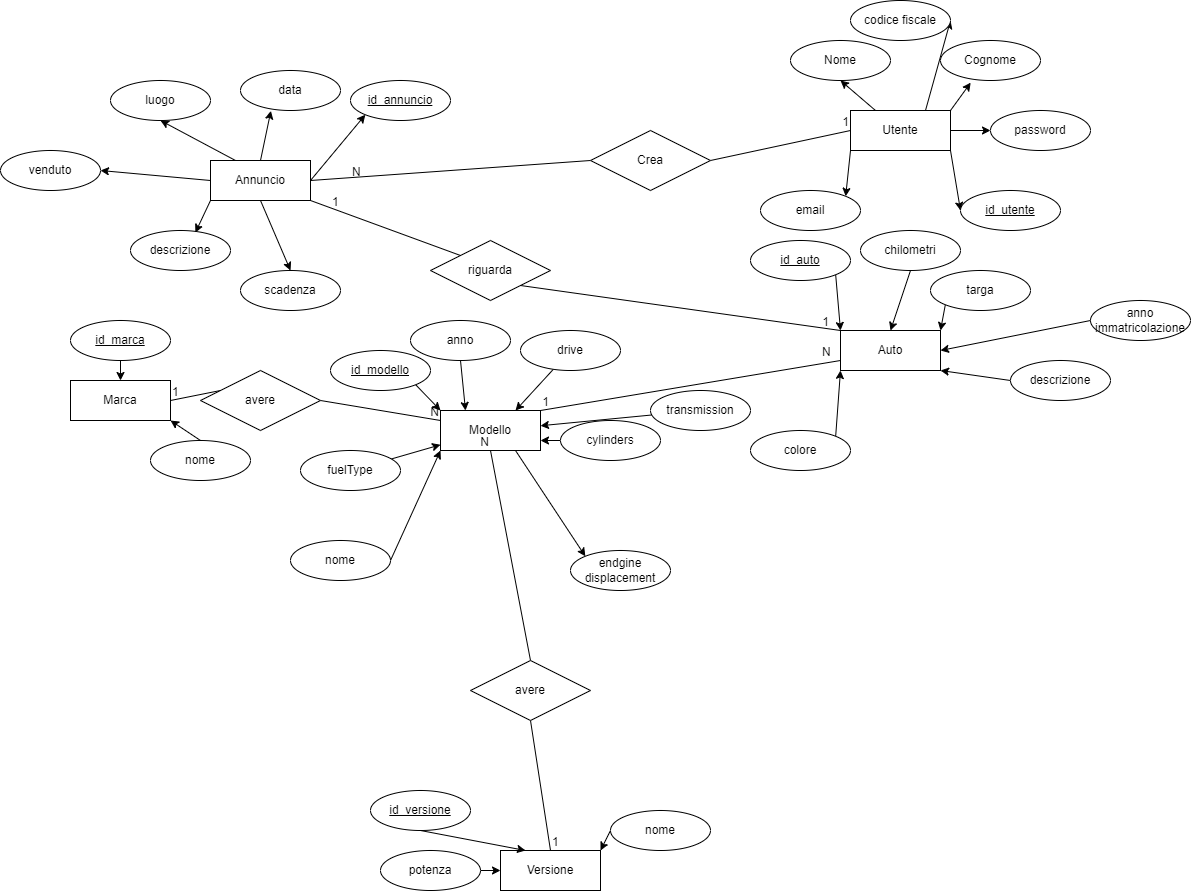

The diagram above was exported from draw.io. Its source (the exported page's mxGraphModel, read from the mxfile embedded in the PNG):
<mxGraphModel dx="1596" dy="401" grid="1" gridSize="10" guides="1" tooltips="1" connect="1" arrows="1" fold="1" page="0" pageScale="1" pageWidth="827" pageHeight="1169" math="0" shadow="0">
  <root>
    <mxCell id="0" />
    <mxCell id="1" parent="0" />
    <mxCell id="39" style="edgeStyle=none;html=1;exitX=0.5;exitY=1;exitDx=0;exitDy=0;entryX=0.5;entryY=0;entryDx=0;entryDy=0;" edge="1" parent="1" source="3" target="13">
      <mxGeometry relative="1" as="geometry" />
    </mxCell>
    <mxCell id="41" style="edgeStyle=none;html=1;exitX=0.25;exitY=0;exitDx=0;exitDy=0;entryX=0.5;entryY=1;entryDx=0;entryDy=0;" edge="1" parent="1" source="3" target="11">
      <mxGeometry relative="1" as="geometry" />
    </mxCell>
    <mxCell id="43" style="edgeStyle=none;html=1;exitX=1;exitY=0.5;exitDx=0;exitDy=0;entryX=0;entryY=1;entryDx=0;entryDy=0;" edge="1" parent="1" source="3" target="10">
      <mxGeometry relative="1" as="geometry" />
    </mxCell>
    <mxCell id="3" value="Annuncio" style="whiteSpace=wrap;html=1;align=center;" vertex="1" parent="1">
      <mxGeometry x="50" y="250" width="100" height="40" as="geometry" />
    </mxCell>
    <mxCell id="4" value="Auto" style="whiteSpace=wrap;html=1;align=center;" vertex="1" parent="1">
      <mxGeometry x="680" y="420" width="100" height="40" as="geometry" />
    </mxCell>
    <mxCell id="118" style="edgeStyle=none;html=1;exitX=0.75;exitY=1;exitDx=0;exitDy=0;entryX=0;entryY=0;entryDx=0;entryDy=0;" edge="1" parent="1" source="5" target="114">
      <mxGeometry relative="1" as="geometry" />
    </mxCell>
    <mxCell id="5" value="Modello" style="whiteSpace=wrap;html=1;align=center;" vertex="1" parent="1">
      <mxGeometry x="280" y="500" width="100" height="40" as="geometry" />
    </mxCell>
    <mxCell id="6" value="Marca" style="whiteSpace=wrap;html=1;align=center;" vertex="1" parent="1">
      <mxGeometry x="-90" y="470" width="100" height="40" as="geometry" />
    </mxCell>
    <mxCell id="7" value="Versione" style="whiteSpace=wrap;html=1;align=center;" vertex="1" parent="1">
      <mxGeometry x="340" y="940" width="100" height="40" as="geometry" />
    </mxCell>
    <mxCell id="9" value="data" style="ellipse;whiteSpace=wrap;html=1;align=center;" vertex="1" parent="1">
      <mxGeometry x="80" y="160" width="100" height="40" as="geometry" />
    </mxCell>
    <mxCell id="10" value="id_annuncio" style="ellipse;whiteSpace=wrap;html=1;align=center;fontStyle=4;" vertex="1" parent="1">
      <mxGeometry x="190" y="170" width="100" height="40" as="geometry" />
    </mxCell>
    <mxCell id="11" value="luogo" style="ellipse;whiteSpace=wrap;html=1;align=center;" vertex="1" parent="1">
      <mxGeometry x="-50" y="170" width="100" height="40" as="geometry" />
    </mxCell>
    <mxCell id="12" value="descrizione" style="ellipse;whiteSpace=wrap;html=1;align=center;" vertex="1" parent="1">
      <mxGeometry x="-30" y="320" width="100" height="40" as="geometry" />
    </mxCell>
    <mxCell id="13" value="scadenza" style="ellipse;whiteSpace=wrap;html=1;align=center;" vertex="1" parent="1">
      <mxGeometry x="80" y="360" width="100" height="40" as="geometry" />
    </mxCell>
    <mxCell id="66" style="edgeStyle=none;html=1;exitX=0;exitY=1;exitDx=0;exitDy=0;entryX=1;entryY=0;entryDx=0;entryDy=0;" edge="1" parent="1" source="15" target="20">
      <mxGeometry relative="1" as="geometry" />
    </mxCell>
    <mxCell id="67" style="edgeStyle=none;html=1;exitX=1;exitY=1;exitDx=0;exitDy=0;entryX=0;entryY=0.5;entryDx=0;entryDy=0;" edge="1" parent="1" source="15" target="65">
      <mxGeometry relative="1" as="geometry" />
    </mxCell>
    <mxCell id="68" style="edgeStyle=none;html=1;exitX=1;exitY=0.5;exitDx=0;exitDy=0;entryX=0;entryY=0.5;entryDx=0;entryDy=0;" edge="1" parent="1" source="15" target="21">
      <mxGeometry relative="1" as="geometry" />
    </mxCell>
    <mxCell id="70" style="edgeStyle=none;html=1;exitX=0.25;exitY=0;exitDx=0;exitDy=0;entryX=0.5;entryY=1;entryDx=0;entryDy=0;" edge="1" parent="1" source="15" target="17">
      <mxGeometry relative="1" as="geometry" />
    </mxCell>
    <mxCell id="71" style="edgeStyle=none;html=1;exitX=0.75;exitY=0;exitDx=0;exitDy=0;entryX=1;entryY=0.5;entryDx=0;entryDy=0;" edge="1" parent="1" source="15" target="18">
      <mxGeometry relative="1" as="geometry" />
    </mxCell>
    <mxCell id="15" value="Utente" style="whiteSpace=wrap;html=1;align=center;" vertex="1" parent="1">
      <mxGeometry x="690" y="200" width="100" height="40" as="geometry" />
    </mxCell>
    <mxCell id="17" value="Nome" style="ellipse;whiteSpace=wrap;html=1;align=center;" vertex="1" parent="1">
      <mxGeometry x="630" y="130" width="100" height="40" as="geometry" />
    </mxCell>
    <mxCell id="18" value="codice fiscale" style="ellipse;whiteSpace=wrap;html=1;align=center;" vertex="1" parent="1">
      <mxGeometry x="690" y="90" width="100" height="40" as="geometry" />
    </mxCell>
    <mxCell id="19" value="Cognome" style="ellipse;whiteSpace=wrap;html=1;align=center;" vertex="1" parent="1">
      <mxGeometry x="780" y="130" width="100" height="40" as="geometry" />
    </mxCell>
    <mxCell id="20" value="email&lt;span style=&quot;font-family: monospace; font-size: 0px; text-align: start; text-wrap-mode: nowrap;&quot;&gt;%3CmxGraphModel%3E%3Croot%3E%3CmxCell%20id%3D%220%22%2F%3E%3CmxCell%20id%3D%221%22%20parent%3D%220%22%2F%3E%3CmxCell%20id%3D%222%22%20value%3D%22Cognome%22%20style%3D%22ellipse%3BwhiteSpace%3Dwrap%3Bhtml%3D1%3Balign%3Dcenter%3B%22%20vertex%3D%221%22%20parent%3D%221%22%3E%3CmxGeometry%20x%3D%22780%22%20y%3D%22130%22%20width%3D%22100%22%20height%3D%2240%22%20as%3D%22geometry%22%2F%3E%3C%2FmxCell%3E%3C%2Froot%3E%3C%2FmxGraphModel%3E&lt;/span&gt;" style="ellipse;whiteSpace=wrap;html=1;align=center;" vertex="1" parent="1">
      <mxGeometry x="600" y="280" width="100" height="40" as="geometry" />
    </mxCell>
    <mxCell id="21" value="password" style="ellipse;whiteSpace=wrap;html=1;align=center;" vertex="1" parent="1">
      <mxGeometry x="830" y="200" width="100" height="40" as="geometry" />
    </mxCell>
    <mxCell id="60" style="edgeStyle=none;html=1;exitX=0;exitY=1;exitDx=0;exitDy=0;entryX=1;entryY=0;entryDx=0;entryDy=0;" edge="1" parent="1" source="24" target="4">
      <mxGeometry relative="1" as="geometry" />
    </mxCell>
    <mxCell id="24" value="targa" style="ellipse;whiteSpace=wrap;html=1;align=center;" vertex="1" parent="1">
      <mxGeometry x="770" y="360" width="100" height="40" as="geometry" />
    </mxCell>
    <mxCell id="62" style="edgeStyle=none;html=1;exitX=1;exitY=0;exitDx=0;exitDy=0;entryX=0;entryY=1;entryDx=0;entryDy=0;" edge="1" parent="1" source="25" target="4">
      <mxGeometry relative="1" as="geometry" />
    </mxCell>
    <mxCell id="25" value="colore" style="ellipse;whiteSpace=wrap;html=1;align=center;" vertex="1" parent="1">
      <mxGeometry x="590" y="520" width="100" height="40" as="geometry" />
    </mxCell>
    <mxCell id="61" style="edgeStyle=none;html=1;exitX=0.5;exitY=1;exitDx=0;exitDy=0;entryX=0.5;entryY=0;entryDx=0;entryDy=0;" edge="1" parent="1" source="26" target="4">
      <mxGeometry relative="1" as="geometry" />
    </mxCell>
    <mxCell id="26" value="chilometri" style="ellipse;whiteSpace=wrap;html=1;align=center;" vertex="1" parent="1">
      <mxGeometry x="700" y="320" width="100" height="40" as="geometry" />
    </mxCell>
    <mxCell id="27" value="anno immatricolazione" style="ellipse;whiteSpace=wrap;html=1;align=center;" vertex="1" parent="1">
      <mxGeometry x="930" y="390" width="100" height="40" as="geometry" />
    </mxCell>
    <mxCell id="64" style="edgeStyle=none;html=1;exitX=0;exitY=0.5;exitDx=0;exitDy=0;entryX=1;entryY=1;entryDx=0;entryDy=0;" edge="1" parent="1" source="28" target="4">
      <mxGeometry relative="1" as="geometry" />
    </mxCell>
    <mxCell id="28" value="descrizione" style="ellipse;whiteSpace=wrap;html=1;align=center;" vertex="1" parent="1">
      <mxGeometry x="850" y="450" width="100" height="40" as="geometry" />
    </mxCell>
    <mxCell id="56" style="edgeStyle=none;html=1;exitX=0.5;exitY=1;exitDx=0;exitDy=0;entryX=0.25;entryY=0;entryDx=0;entryDy=0;" edge="1" parent="1" source="30" target="5">
      <mxGeometry relative="1" as="geometry" />
    </mxCell>
    <mxCell id="30" value="anno" style="ellipse;whiteSpace=wrap;html=1;align=center;" vertex="1" parent="1">
      <mxGeometry x="250" y="410" width="100" height="40" as="geometry" />
    </mxCell>
    <mxCell id="57" style="edgeStyle=none;html=1;exitX=1;exitY=0.5;exitDx=0;exitDy=0;entryX=0;entryY=1;entryDx=0;entryDy=0;" edge="1" parent="1" source="31" target="5">
      <mxGeometry relative="1" as="geometry" />
    </mxCell>
    <mxCell id="31" value="nome" style="ellipse;whiteSpace=wrap;html=1;align=center;" vertex="1" parent="1">
      <mxGeometry x="130" y="630" width="100" height="40" as="geometry" />
    </mxCell>
    <mxCell id="52" style="edgeStyle=none;html=1;exitX=0.5;exitY=0;exitDx=0;exitDy=0;entryX=1;entryY=1;entryDx=0;entryDy=0;" edge="1" parent="1" source="34" target="6">
      <mxGeometry relative="1" as="geometry" />
    </mxCell>
    <mxCell id="34" value="nome" style="ellipse;whiteSpace=wrap;html=1;align=center;" vertex="1" parent="1">
      <mxGeometry x="-10" y="530" width="100" height="40" as="geometry" />
    </mxCell>
    <mxCell id="47" style="edgeStyle=none;html=1;exitX=0;exitY=0.5;exitDx=0;exitDy=0;entryX=1;entryY=0;entryDx=0;entryDy=0;" edge="1" parent="1" source="35" target="7">
      <mxGeometry relative="1" as="geometry" />
    </mxCell>
    <mxCell id="35" value="nome" style="ellipse;whiteSpace=wrap;html=1;align=center;" vertex="1" parent="1">
      <mxGeometry x="450" y="900" width="100" height="40" as="geometry" />
    </mxCell>
    <mxCell id="49" style="edgeStyle=none;html=1;exitX=1;exitY=0.5;exitDx=0;exitDy=0;entryX=0;entryY=0.5;entryDx=0;entryDy=0;" edge="1" parent="1" source="36" target="7">
      <mxGeometry relative="1" as="geometry" />
    </mxCell>
    <mxCell id="36" value="potenza" style="ellipse;whiteSpace=wrap;html=1;align=center;" vertex="1" parent="1">
      <mxGeometry x="220" y="940" width="100" height="40" as="geometry" />
    </mxCell>
    <mxCell id="38" style="edgeStyle=none;html=1;exitX=0;exitY=1;exitDx=0;exitDy=0;entryX=0.649;entryY=0.051;entryDx=0;entryDy=0;entryPerimeter=0;" edge="1" parent="1" source="3" target="12">
      <mxGeometry relative="1" as="geometry" />
    </mxCell>
    <mxCell id="40" style="edgeStyle=none;html=1;exitX=0;exitY=0.5;exitDx=0;exitDy=0;" edge="1" parent="1" source="3">
      <mxGeometry relative="1" as="geometry">
        <mxPoint x="-60" y="260" as="targetPoint" />
      </mxGeometry>
    </mxCell>
    <mxCell id="42" style="edgeStyle=none;html=1;exitX=0.5;exitY=0;exitDx=0;exitDy=0;entryX=0.304;entryY=1.009;entryDx=0;entryDy=0;entryPerimeter=0;" edge="1" parent="1" source="3" target="9">
      <mxGeometry relative="1" as="geometry" />
    </mxCell>
    <mxCell id="48" style="edgeStyle=none;html=1;exitX=0.5;exitY=1;exitDx=0;exitDy=0;entryX=0.25;entryY=0;entryDx=0;entryDy=0;" edge="1" parent="1" source="46" target="7">
      <mxGeometry relative="1" as="geometry" />
    </mxCell>
    <mxCell id="46" value="id_versione" style="ellipse;whiteSpace=wrap;html=1;align=center;fontStyle=4;" vertex="1" parent="1">
      <mxGeometry x="210" y="880" width="100" height="40" as="geometry" />
    </mxCell>
    <mxCell id="51" style="edgeStyle=none;html=1;exitX=0.5;exitY=1;exitDx=0;exitDy=0;entryX=0.5;entryY=0;entryDx=0;entryDy=0;" edge="1" parent="1" source="50" target="6">
      <mxGeometry relative="1" as="geometry" />
    </mxCell>
    <mxCell id="50" value="id_marca" style="ellipse;whiteSpace=wrap;html=1;align=center;fontStyle=4;" vertex="1" parent="1">
      <mxGeometry x="-90" y="410" width="100" height="40" as="geometry" />
    </mxCell>
    <mxCell id="55" style="edgeStyle=none;html=1;exitX=1;exitY=1;exitDx=0;exitDy=0;entryX=0;entryY=0;entryDx=0;entryDy=0;" edge="1" parent="1" source="53" target="5">
      <mxGeometry relative="1" as="geometry" />
    </mxCell>
    <mxCell id="53" value="id_modello" style="ellipse;whiteSpace=wrap;html=1;align=center;fontStyle=4;" vertex="1" parent="1">
      <mxGeometry x="170" y="440" width="100" height="40" as="geometry" />
    </mxCell>
    <mxCell id="59" style="edgeStyle=none;html=1;exitX=1;exitY=1;exitDx=0;exitDy=0;entryX=0;entryY=0;entryDx=0;entryDy=0;" edge="1" parent="1" source="58" target="4">
      <mxGeometry relative="1" as="geometry" />
    </mxCell>
    <mxCell id="58" value="id_auto" style="ellipse;whiteSpace=wrap;html=1;align=center;fontStyle=4;" vertex="1" parent="1">
      <mxGeometry x="590" y="330" width="100" height="40" as="geometry" />
    </mxCell>
    <mxCell id="63" style="edgeStyle=none;html=1;exitX=0;exitY=0.5;exitDx=0;exitDy=0;entryX=1;entryY=0.5;entryDx=0;entryDy=0;" edge="1" parent="1" source="27" target="4">
      <mxGeometry relative="1" as="geometry" />
    </mxCell>
    <mxCell id="65" value="id_utente" style="ellipse;whiteSpace=wrap;html=1;align=center;fontStyle=4;" vertex="1" parent="1">
      <mxGeometry x="800" y="280" width="100" height="40" as="geometry" />
    </mxCell>
    <mxCell id="69" style="edgeStyle=none;html=1;exitX=1;exitY=0;exitDx=0;exitDy=0;entryX=0.302;entryY=1.054;entryDx=0;entryDy=0;entryPerimeter=0;" edge="1" parent="1" source="15" target="19">
      <mxGeometry relative="1" as="geometry" />
    </mxCell>
    <mxCell id="72" value="" style="endArrow=none;html=1;rounded=0;exitX=1;exitY=0.5;exitDx=0;exitDy=0;entryX=0;entryY=0.5;entryDx=0;entryDy=0;" edge="1" parent="1" source="75" target="15">
      <mxGeometry relative="1" as="geometry">
        <mxPoint x="420" y="290" as="sourcePoint" />
        <mxPoint x="580" y="290" as="targetPoint" />
      </mxGeometry>
    </mxCell>
    <mxCell id="74" value="1" style="resizable=0;html=1;whiteSpace=wrap;align=right;verticalAlign=bottom;" connectable="0" vertex="1" parent="72">
      <mxGeometry x="1" relative="1" as="geometry" />
    </mxCell>
    <mxCell id="76" value="" style="endArrow=none;html=1;rounded=0;exitX=1;exitY=0.5;exitDx=0;exitDy=0;entryX=0;entryY=0.5;entryDx=0;entryDy=0;" edge="1" parent="1" source="3" target="75">
      <mxGeometry relative="1" as="geometry">
        <mxPoint x="150" y="270" as="sourcePoint" />
        <mxPoint x="690" y="220" as="targetPoint" />
      </mxGeometry>
    </mxCell>
    <mxCell id="75" value="Crea" style="shape=rhombus;perimeter=rhombusPerimeter;whiteSpace=wrap;html=1;align=center;" vertex="1" parent="1">
      <mxGeometry x="430" y="220" width="120" height="60" as="geometry" />
    </mxCell>
    <mxCell id="14" value="venduto" style="ellipse;whiteSpace=wrap;html=1;align=center;" vertex="1" parent="1">
      <mxGeometry x="-160" y="240" width="100" height="40" as="geometry" />
    </mxCell>
    <mxCell id="81" value="" style="endArrow=none;html=1;rounded=0;exitX=1;exitY=1;exitDx=0;exitDy=0;entryX=0;entryY=0;entryDx=0;entryDy=0;" edge="1" parent="1" source="87" target="4">
      <mxGeometry relative="1" as="geometry">
        <mxPoint x="390" y="410" as="sourcePoint" />
        <mxPoint x="550" y="410" as="targetPoint" />
      </mxGeometry>
    </mxCell>
    <mxCell id="83" value="1" style="resizable=0;html=1;whiteSpace=wrap;align=right;verticalAlign=bottom;" connectable="0" vertex="1" parent="81">
      <mxGeometry x="1" relative="1" as="geometry">
        <mxPoint x="-10" as="offset" />
      </mxGeometry>
    </mxCell>
    <mxCell id="84" value="" style="endArrow=none;html=1;rounded=0;exitX=1;exitY=1;exitDx=0;exitDy=0;entryX=0;entryY=0;entryDx=0;entryDy=0;" edge="1" parent="1" source="3" target="87">
      <mxGeometry relative="1" as="geometry">
        <mxPoint x="150" y="290" as="sourcePoint" />
        <mxPoint x="700" y="500" as="targetPoint" />
      </mxGeometry>
    </mxCell>
    <mxCell id="85" value="1" style="resizable=0;html=1;whiteSpace=wrap;align=left;verticalAlign=bottom;" connectable="0" vertex="1" parent="84">
      <mxGeometry x="-1" relative="1" as="geometry">
        <mxPoint x="20" y="10" as="offset" />
      </mxGeometry>
    </mxCell>
    <mxCell id="87" value="riguarda" style="shape=rhombus;perimeter=rhombusPerimeter;whiteSpace=wrap;html=1;align=center;" vertex="1" parent="1">
      <mxGeometry x="270" y="330" width="120" height="60" as="geometry" />
    </mxCell>
    <mxCell id="88" value="" style="endArrow=none;html=1;rounded=0;entryX=1;entryY=0;entryDx=0;entryDy=0;exitX=0;exitY=0.75;exitDx=0;exitDy=0;" edge="1" parent="1" source="4" target="5">
      <mxGeometry relative="1" as="geometry">
        <mxPoint x="560" y="670" as="sourcePoint" />
        <mxPoint x="720" y="670" as="targetPoint" />
      </mxGeometry>
    </mxCell>
    <mxCell id="89" value="N" style="resizable=0;html=1;whiteSpace=wrap;align=left;verticalAlign=bottom;" connectable="0" vertex="1" parent="88">
      <mxGeometry x="-1" relative="1" as="geometry">
        <mxPoint x="-20" as="offset" />
      </mxGeometry>
    </mxCell>
    <mxCell id="90" value="1" style="resizable=0;html=1;whiteSpace=wrap;align=right;verticalAlign=bottom;" connectable="0" vertex="1" parent="88">
      <mxGeometry x="1" relative="1" as="geometry">
        <mxPoint x="10" as="offset" />
      </mxGeometry>
    </mxCell>
    <mxCell id="92" value="" style="endArrow=none;html=1;rounded=0;exitX=1;exitY=0.5;exitDx=0;exitDy=0;entryX=0;entryY=0.25;entryDx=0;entryDy=0;" edge="1" parent="1" source="95" target="5">
      <mxGeometry relative="1" as="geometry">
        <mxPoint x="80" y="450" as="sourcePoint" />
        <mxPoint x="240" y="450" as="targetPoint" />
      </mxGeometry>
    </mxCell>
    <mxCell id="94" value="N" style="resizable=0;html=1;whiteSpace=wrap;align=right;verticalAlign=bottom;" connectable="0" vertex="1" parent="92">
      <mxGeometry x="1" relative="1" as="geometry" />
    </mxCell>
    <mxCell id="96" value="" style="endArrow=none;html=1;rounded=0;exitX=1;exitY=0.5;exitDx=0;exitDy=0;entryX=0;entryY=0.25;entryDx=0;entryDy=0;" edge="1" parent="1" source="6" target="95">
      <mxGeometry relative="1" as="geometry">
        <mxPoint x="10" y="490" as="sourcePoint" />
        <mxPoint x="280" y="510" as="targetPoint" />
      </mxGeometry>
    </mxCell>
    <mxCell id="97" value="1" style="resizable=0;html=1;whiteSpace=wrap;align=left;verticalAlign=bottom;" connectable="0" vertex="1" parent="96">
      <mxGeometry x="-1" relative="1" as="geometry" />
    </mxCell>
    <mxCell id="95" value="avere" style="shape=rhombus;perimeter=rhombusPerimeter;whiteSpace=wrap;html=1;align=center;" vertex="1" parent="1">
      <mxGeometry x="40" y="460" width="120" height="60" as="geometry" />
    </mxCell>
    <mxCell id="99" value="" style="endArrow=none;html=1;rounded=0;exitX=0.5;exitY=0;exitDx=0;exitDy=0;entryX=0.5;entryY=1;entryDx=0;entryDy=0;" edge="1" parent="1" source="105" target="5">
      <mxGeometry relative="1" as="geometry">
        <mxPoint x="250" y="560" as="sourcePoint" />
        <mxPoint x="410" y="560" as="targetPoint" />
      </mxGeometry>
    </mxCell>
    <mxCell id="101" value="N" style="resizable=0;html=1;whiteSpace=wrap;align=right;verticalAlign=bottom;" connectable="0" vertex="1" parent="99">
      <mxGeometry x="1" relative="1" as="geometry" />
    </mxCell>
    <mxCell id="102" value="" style="endArrow=none;html=1;rounded=0;exitX=0.5;exitY=0;exitDx=0;exitDy=0;entryX=0.5;entryY=1;entryDx=0;entryDy=0;" edge="1" parent="1" source="7" target="105">
      <mxGeometry relative="1" as="geometry">
        <mxPoint x="390" y="940" as="sourcePoint" />
        <mxPoint x="370" y="890" as="targetPoint" />
      </mxGeometry>
    </mxCell>
    <mxCell id="103" value="1" style="resizable=0;html=1;whiteSpace=wrap;align=left;verticalAlign=bottom;" connectable="0" vertex="1" parent="102">
      <mxGeometry x="-1" relative="1" as="geometry" />
    </mxCell>
    <mxCell id="105" value="avere" style="shape=rhombus;perimeter=rhombusPerimeter;whiteSpace=wrap;html=1;align=center;" vertex="1" parent="1">
      <mxGeometry x="310" y="750" width="120" height="60" as="geometry" />
    </mxCell>
    <mxCell id="106" value="N" style="resizable=0;html=1;whiteSpace=wrap;align=left;verticalAlign=bottom;" connectable="0" vertex="1" parent="1">
      <mxGeometry x="190" y="270" as="geometry" />
    </mxCell>
    <mxCell id="121" value="" style="edgeStyle=none;html=1;entryX=0.75;entryY=0;entryDx=0;entryDy=0;" edge="1" parent="1" source="107" target="5">
      <mxGeometry relative="1" as="geometry" />
    </mxCell>
    <mxCell id="107" value="drive" style="ellipse;whiteSpace=wrap;html=1;align=center;" vertex="1" parent="1">
      <mxGeometry x="360" y="420" width="100" height="40" as="geometry" />
    </mxCell>
    <mxCell id="119" style="edgeStyle=none;html=1;exitX=0;exitY=0.5;exitDx=0;exitDy=0;entryX=1;entryY=0.75;entryDx=0;entryDy=0;" edge="1" parent="1" source="113" target="5">
      <mxGeometry relative="1" as="geometry" />
    </mxCell>
    <mxCell id="113" value="cylinders" style="ellipse;whiteSpace=wrap;html=1;align=center;" vertex="1" parent="1">
      <mxGeometry x="400" y="510" width="100" height="40" as="geometry" />
    </mxCell>
    <mxCell id="114" value="endgine displacement" style="ellipse;whiteSpace=wrap;html=1;align=center;" vertex="1" parent="1">
      <mxGeometry x="410" y="640" width="100" height="40" as="geometry" />
    </mxCell>
    <mxCell id="122" value="" style="edgeStyle=none;html=1;" edge="1" parent="1" source="115" target="5">
      <mxGeometry relative="1" as="geometry" />
    </mxCell>
    <mxCell id="115" value="fuelType" style="ellipse;whiteSpace=wrap;html=1;align=center;" vertex="1" parent="1">
      <mxGeometry x="140" y="540" width="100" height="40" as="geometry" />
    </mxCell>
    <mxCell id="120" value="" style="edgeStyle=none;html=1;" edge="1" parent="1" source="116" target="5">
      <mxGeometry relative="1" as="geometry" />
    </mxCell>
    <mxCell id="116" value="transmission" style="ellipse;whiteSpace=wrap;html=1;align=center;" vertex="1" parent="1">
      <mxGeometry x="490" y="480" width="100" height="40" as="geometry" />
    </mxCell>
  </root>
</mxGraphModel>